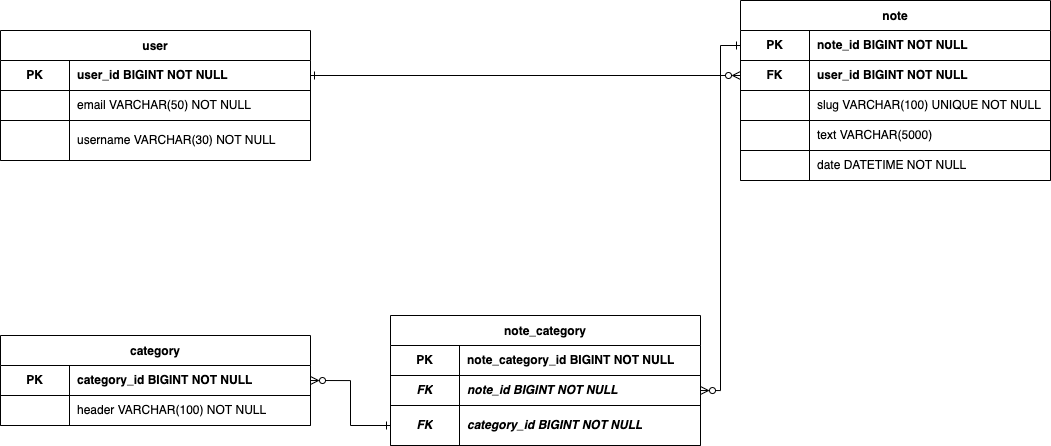

The diagram above was exported from draw.io. Its source (the exported page's mxGraphModel, read from the mxfile embedded in the PNG):
<mxGraphModel dx="3742" dy="817" grid="1" gridSize="10" guides="1" tooltips="1" connect="1" arrows="1" fold="1" page="1" pageScale="1" pageWidth="827" pageHeight="1169" math="0" shadow="0">
  <root>
    <mxCell id="WIyWlLk6GJQsqaUBKTNV-0" />
    <mxCell id="WIyWlLk6GJQsqaUBKTNV-1" parent="WIyWlLk6GJQsqaUBKTNV-0" />
    <mxCell id="ATnyO6VJqiH4aOe7zgiW-14" value="user" style="shape=table;startSize=30;container=1;collapsible=0;childLayout=tableLayout;fixedRows=1;rowLines=0;fontStyle=1;" parent="WIyWlLk6GJQsqaUBKTNV-1" vertex="1">
      <mxGeometry x="-2010" y="280" width="310" height="130" as="geometry" />
    </mxCell>
    <mxCell id="ATnyO6VJqiH4aOe7zgiW-15" value="" style="shape=tableRow;horizontal=0;startSize=0;swimlaneHead=0;swimlaneBody=0;top=0;left=0;bottom=1;right=0;collapsible=0;dropTarget=0;fillColor=none;points=[[0,0.5],[1,0.5]];portConstraint=eastwest;" parent="ATnyO6VJqiH4aOe7zgiW-14" vertex="1">
      <mxGeometry y="30" width="310" height="30" as="geometry" />
    </mxCell>
    <mxCell id="ATnyO6VJqiH4aOe7zgiW-16" value="PK" style="shape=partialRectangle;html=1;whiteSpace=wrap;connectable=0;fillColor=none;top=0;left=0;bottom=0;right=0;overflow=hidden;pointerEvents=1;fontStyle=1" parent="ATnyO6VJqiH4aOe7zgiW-15" vertex="1">
      <mxGeometry width="69" height="30" as="geometry">
        <mxRectangle width="69" height="30" as="alternateBounds" />
      </mxGeometry>
    </mxCell>
    <mxCell id="ATnyO6VJqiH4aOe7zgiW-17" value="user_id BIGINT NOT NULL" style="shape=partialRectangle;html=1;whiteSpace=wrap;connectable=0;fillColor=none;top=0;left=0;bottom=0;right=0;align=left;spacingLeft=6;overflow=hidden;fontStyle=1" parent="ATnyO6VJqiH4aOe7zgiW-15" vertex="1">
      <mxGeometry x="69" width="241" height="30" as="geometry">
        <mxRectangle width="241" height="30" as="alternateBounds" />
      </mxGeometry>
    </mxCell>
    <mxCell id="ATnyO6VJqiH4aOe7zgiW-18" value="" style="shape=tableRow;horizontal=0;startSize=0;swimlaneHead=0;swimlaneBody=0;top=0;left=0;bottom=1;right=0;collapsible=0;dropTarget=0;fillColor=none;points=[[0,0.5],[1,0.5]];portConstraint=eastwest;" parent="ATnyO6VJqiH4aOe7zgiW-14" vertex="1">
      <mxGeometry y="60" width="310" height="30" as="geometry" />
    </mxCell>
    <mxCell id="ATnyO6VJqiH4aOe7zgiW-19" value="" style="shape=partialRectangle;html=1;whiteSpace=wrap;connectable=0;fillColor=none;top=0;left=0;bottom=0;right=0;overflow=hidden;pointerEvents=1;fontStyle=1" parent="ATnyO6VJqiH4aOe7zgiW-18" vertex="1">
      <mxGeometry width="69" height="30" as="geometry">
        <mxRectangle width="69" height="30" as="alternateBounds" />
      </mxGeometry>
    </mxCell>
    <mxCell id="ATnyO6VJqiH4aOe7zgiW-20" value="email VARCHAR(50) NOT NULL" style="shape=partialRectangle;html=1;whiteSpace=wrap;connectable=0;fillColor=none;top=0;left=0;bottom=0;right=0;align=left;spacingLeft=6;overflow=hidden;fontStyle=0" parent="ATnyO6VJqiH4aOe7zgiW-18" vertex="1">
      <mxGeometry x="69" width="241" height="30" as="geometry">
        <mxRectangle width="241" height="30" as="alternateBounds" />
      </mxGeometry>
    </mxCell>
    <mxCell id="ATnyO6VJqiH4aOe7zgiW-43" value="" style="shape=tableRow;horizontal=0;startSize=0;swimlaneHead=0;swimlaneBody=0;top=0;left=0;bottom=1;right=0;collapsible=0;dropTarget=0;fillColor=none;points=[[0,0.5],[1,0.5]];portConstraint=eastwest;" parent="ATnyO6VJqiH4aOe7zgiW-14" vertex="1">
      <mxGeometry y="90" width="310" height="40" as="geometry" />
    </mxCell>
    <mxCell id="ATnyO6VJqiH4aOe7zgiW-44" value="" style="shape=partialRectangle;html=1;whiteSpace=wrap;connectable=0;fillColor=none;top=0;left=0;bottom=0;right=0;overflow=hidden;pointerEvents=1;fontStyle=1" parent="ATnyO6VJqiH4aOe7zgiW-43" vertex="1">
      <mxGeometry width="69" height="40" as="geometry">
        <mxRectangle width="69" height="40" as="alternateBounds" />
      </mxGeometry>
    </mxCell>
    <mxCell id="ATnyO6VJqiH4aOe7zgiW-45" value="username VARCHAR(30) NOT NULL" style="shape=partialRectangle;html=1;whiteSpace=wrap;connectable=0;fillColor=none;top=0;left=0;bottom=0;right=0;align=left;spacingLeft=6;overflow=hidden;fontStyle=0" parent="ATnyO6VJqiH4aOe7zgiW-43" vertex="1">
      <mxGeometry x="69" width="241" height="40" as="geometry">
        <mxRectangle width="241" height="40" as="alternateBounds" />
      </mxGeometry>
    </mxCell>
    <mxCell id="ATnyO6VJqiH4aOe7zgiW-62" value="note" style="shape=table;startSize=30;container=1;collapsible=0;childLayout=tableLayout;fixedRows=1;rowLines=0;fontStyle=1;" parent="WIyWlLk6GJQsqaUBKTNV-1" vertex="1">
      <mxGeometry x="-1270" y="250" width="310" height="180" as="geometry" />
    </mxCell>
    <mxCell id="ATnyO6VJqiH4aOe7zgiW-63" value="" style="shape=tableRow;horizontal=0;startSize=0;swimlaneHead=0;swimlaneBody=0;top=0;left=0;bottom=1;right=0;collapsible=0;dropTarget=0;fillColor=none;points=[[0,0.5],[1,0.5]];portConstraint=eastwest;" parent="ATnyO6VJqiH4aOe7zgiW-62" vertex="1">
      <mxGeometry y="30" width="310" height="30" as="geometry" />
    </mxCell>
    <mxCell id="ATnyO6VJqiH4aOe7zgiW-64" value="PK" style="shape=partialRectangle;html=1;whiteSpace=wrap;connectable=0;fillColor=none;top=0;left=0;bottom=0;right=0;overflow=hidden;pointerEvents=1;fontStyle=1" parent="ATnyO6VJqiH4aOe7zgiW-63" vertex="1">
      <mxGeometry width="69" height="30" as="geometry">
        <mxRectangle width="69" height="30" as="alternateBounds" />
      </mxGeometry>
    </mxCell>
    <mxCell id="ATnyO6VJqiH4aOe7zgiW-65" value="note_id BIGINT NOT NULL" style="shape=partialRectangle;html=1;whiteSpace=wrap;connectable=0;fillColor=none;top=0;left=0;bottom=0;right=0;align=left;spacingLeft=6;overflow=hidden;fontStyle=1" parent="ATnyO6VJqiH4aOe7zgiW-63" vertex="1">
      <mxGeometry x="69" width="241" height="30" as="geometry">
        <mxRectangle width="241" height="30" as="alternateBounds" />
      </mxGeometry>
    </mxCell>
    <mxCell id="ATnyO6VJqiH4aOe7zgiW-128" value="" style="shape=tableRow;horizontal=0;startSize=0;swimlaneHead=0;swimlaneBody=0;top=0;left=0;bottom=1;right=0;collapsible=0;dropTarget=0;fillColor=none;points=[[0,0.5],[1,0.5]];portConstraint=eastwest;" parent="ATnyO6VJqiH4aOe7zgiW-62" vertex="1">
      <mxGeometry y="60" width="310" height="30" as="geometry" />
    </mxCell>
    <mxCell id="ATnyO6VJqiH4aOe7zgiW-129" value="FK" style="shape=partialRectangle;html=1;whiteSpace=wrap;connectable=0;fillColor=none;top=0;left=0;bottom=0;right=0;overflow=hidden;pointerEvents=1;fontStyle=1" parent="ATnyO6VJqiH4aOe7zgiW-128" vertex="1">
      <mxGeometry width="69" height="30" as="geometry">
        <mxRectangle width="69" height="30" as="alternateBounds" />
      </mxGeometry>
    </mxCell>
    <mxCell id="ATnyO6VJqiH4aOe7zgiW-130" value="user_id BIGINT NOT NULL" style="shape=partialRectangle;html=1;whiteSpace=wrap;connectable=0;fillColor=none;top=0;left=0;bottom=0;right=0;align=left;spacingLeft=6;overflow=hidden;fontStyle=1" parent="ATnyO6VJqiH4aOe7zgiW-128" vertex="1">
      <mxGeometry x="69" width="241" height="30" as="geometry">
        <mxRectangle width="241" height="30" as="alternateBounds" />
      </mxGeometry>
    </mxCell>
    <mxCell id="ATnyO6VJqiH4aOe7zgiW-66" value="" style="shape=tableRow;horizontal=0;startSize=0;swimlaneHead=0;swimlaneBody=0;top=0;left=0;bottom=1;right=0;collapsible=0;dropTarget=0;fillColor=none;points=[[0,0.5],[1,0.5]];portConstraint=eastwest;" parent="ATnyO6VJqiH4aOe7zgiW-62" vertex="1">
      <mxGeometry y="90" width="310" height="30" as="geometry" />
    </mxCell>
    <mxCell id="ATnyO6VJqiH4aOe7zgiW-67" value="" style="shape=partialRectangle;html=1;whiteSpace=wrap;connectable=0;fillColor=none;top=0;left=0;bottom=0;right=0;overflow=hidden;pointerEvents=1;fontStyle=1" parent="ATnyO6VJqiH4aOe7zgiW-66" vertex="1">
      <mxGeometry width="69" height="30" as="geometry">
        <mxRectangle width="69" height="30" as="alternateBounds" />
      </mxGeometry>
    </mxCell>
    <mxCell id="ATnyO6VJqiH4aOe7zgiW-68" value="slug VARCHAR(100) UNIQUE NOT NULL" style="shape=partialRectangle;html=1;whiteSpace=wrap;connectable=0;fillColor=none;top=0;left=0;bottom=0;right=0;align=left;spacingLeft=6;overflow=hidden;fontStyle=0" parent="ATnyO6VJqiH4aOe7zgiW-66" vertex="1">
      <mxGeometry x="69" width="241" height="30" as="geometry">
        <mxRectangle width="241" height="30" as="alternateBounds" />
      </mxGeometry>
    </mxCell>
    <mxCell id="ATnyO6VJqiH4aOe7zgiW-69" value="" style="shape=tableRow;horizontal=0;startSize=0;swimlaneHead=0;swimlaneBody=0;top=0;left=0;bottom=1;right=0;collapsible=0;dropTarget=0;fillColor=none;points=[[0,0.5],[1,0.5]];portConstraint=eastwest;" parent="ATnyO6VJqiH4aOe7zgiW-62" vertex="1">
      <mxGeometry y="120" width="310" height="30" as="geometry" />
    </mxCell>
    <mxCell id="ATnyO6VJqiH4aOe7zgiW-70" value="" style="shape=partialRectangle;html=1;whiteSpace=wrap;connectable=0;fillColor=none;top=0;left=0;bottom=0;right=0;overflow=hidden;pointerEvents=1;fontStyle=1" parent="ATnyO6VJqiH4aOe7zgiW-69" vertex="1">
      <mxGeometry width="69" height="30" as="geometry">
        <mxRectangle width="69" height="30" as="alternateBounds" />
      </mxGeometry>
    </mxCell>
    <mxCell id="ATnyO6VJqiH4aOe7zgiW-71" value="text VARCHAR(5000)" style="shape=partialRectangle;html=1;whiteSpace=wrap;connectable=0;fillColor=none;top=0;left=0;bottom=0;right=0;align=left;spacingLeft=6;overflow=hidden;fontStyle=0" parent="ATnyO6VJqiH4aOe7zgiW-69" vertex="1">
      <mxGeometry x="69" width="241" height="30" as="geometry">
        <mxRectangle width="241" height="30" as="alternateBounds" />
      </mxGeometry>
    </mxCell>
    <mxCell id="ATnyO6VJqiH4aOe7zgiW-85" value="" style="shape=tableRow;horizontal=0;startSize=0;swimlaneHead=0;swimlaneBody=0;top=0;left=0;bottom=1;right=0;collapsible=0;dropTarget=0;fillColor=none;points=[[0,0.5],[1,0.5]];portConstraint=eastwest;" parent="ATnyO6VJqiH4aOe7zgiW-62" vertex="1">
      <mxGeometry y="150" width="310" height="30" as="geometry" />
    </mxCell>
    <mxCell id="ATnyO6VJqiH4aOe7zgiW-86" value="" style="shape=partialRectangle;html=1;whiteSpace=wrap;connectable=0;fillColor=none;top=0;left=0;bottom=0;right=0;overflow=hidden;pointerEvents=1;fontStyle=1" parent="ATnyO6VJqiH4aOe7zgiW-85" vertex="1">
      <mxGeometry width="69" height="30" as="geometry">
        <mxRectangle width="69" height="30" as="alternateBounds" />
      </mxGeometry>
    </mxCell>
    <mxCell id="ATnyO6VJqiH4aOe7zgiW-87" value="date DATETIME NOT NULL" style="shape=partialRectangle;html=1;whiteSpace=wrap;connectable=0;fillColor=none;top=0;left=0;bottom=0;right=0;align=left;spacingLeft=6;overflow=hidden;fontStyle=0" parent="ATnyO6VJqiH4aOe7zgiW-85" vertex="1">
      <mxGeometry x="69" width="241" height="30" as="geometry">
        <mxRectangle width="241" height="30" as="alternateBounds" />
      </mxGeometry>
    </mxCell>
    <mxCell id="ATnyO6VJqiH4aOe7zgiW-88" value="category" style="shape=table;startSize=30;container=1;collapsible=0;childLayout=tableLayout;fixedRows=1;rowLines=0;fontStyle=1;" parent="WIyWlLk6GJQsqaUBKTNV-1" vertex="1">
      <mxGeometry x="-2010" y="585" width="310" height="90" as="geometry" />
    </mxCell>
    <mxCell id="ATnyO6VJqiH4aOe7zgiW-89" value="" style="shape=tableRow;horizontal=0;startSize=0;swimlaneHead=0;swimlaneBody=0;top=0;left=0;bottom=1;right=0;collapsible=0;dropTarget=0;fillColor=none;points=[[0,0.5],[1,0.5]];portConstraint=eastwest;" parent="ATnyO6VJqiH4aOe7zgiW-88" vertex="1">
      <mxGeometry y="30" width="310" height="30" as="geometry" />
    </mxCell>
    <mxCell id="ATnyO6VJqiH4aOe7zgiW-90" value="PK" style="shape=partialRectangle;html=1;whiteSpace=wrap;connectable=0;fillColor=none;top=0;left=0;bottom=0;right=0;overflow=hidden;pointerEvents=1;fontStyle=1" parent="ATnyO6VJqiH4aOe7zgiW-89" vertex="1">
      <mxGeometry width="69" height="30" as="geometry">
        <mxRectangle width="69" height="30" as="alternateBounds" />
      </mxGeometry>
    </mxCell>
    <mxCell id="ATnyO6VJqiH4aOe7zgiW-91" value="category_id BIGINT NOT NULL" style="shape=partialRectangle;html=1;whiteSpace=wrap;connectable=0;fillColor=none;top=0;left=0;bottom=0;right=0;align=left;spacingLeft=6;overflow=hidden;fontStyle=1" parent="ATnyO6VJqiH4aOe7zgiW-89" vertex="1">
      <mxGeometry x="69" width="241" height="30" as="geometry">
        <mxRectangle width="241" height="30" as="alternateBounds" />
      </mxGeometry>
    </mxCell>
    <mxCell id="ATnyO6VJqiH4aOe7zgiW-92" value="" style="shape=tableRow;horizontal=0;startSize=0;swimlaneHead=0;swimlaneBody=0;top=0;left=0;bottom=1;right=0;collapsible=0;dropTarget=0;fillColor=none;points=[[0,0.5],[1,0.5]];portConstraint=eastwest;" parent="ATnyO6VJqiH4aOe7zgiW-88" vertex="1">
      <mxGeometry y="60" width="310" height="30" as="geometry" />
    </mxCell>
    <mxCell id="ATnyO6VJqiH4aOe7zgiW-93" value="" style="shape=partialRectangle;html=1;whiteSpace=wrap;connectable=0;fillColor=none;top=0;left=0;bottom=0;right=0;overflow=hidden;pointerEvents=1;fontStyle=1" parent="ATnyO6VJqiH4aOe7zgiW-92" vertex="1">
      <mxGeometry width="69" height="30" as="geometry">
        <mxRectangle width="69" height="30" as="alternateBounds" />
      </mxGeometry>
    </mxCell>
    <mxCell id="ATnyO6VJqiH4aOe7zgiW-94" value="header VARCHAR(100) NOT NULL" style="shape=partialRectangle;html=1;whiteSpace=wrap;connectable=0;fillColor=none;top=0;left=0;bottom=0;right=0;align=left;spacingLeft=6;overflow=hidden;fontStyle=0" parent="ATnyO6VJqiH4aOe7zgiW-92" vertex="1">
      <mxGeometry x="69" width="241" height="30" as="geometry">
        <mxRectangle width="241" height="30" as="alternateBounds" />
      </mxGeometry>
    </mxCell>
    <mxCell id="ATnyO6VJqiH4aOe7zgiW-115" value="note_category" style="shape=table;startSize=30;container=1;collapsible=0;childLayout=tableLayout;fixedRows=1;rowLines=0;fontStyle=1;" parent="WIyWlLk6GJQsqaUBKTNV-1" vertex="1">
      <mxGeometry x="-1620" y="565" width="310" height="130" as="geometry" />
    </mxCell>
    <mxCell id="ATnyO6VJqiH4aOe7zgiW-116" value="" style="shape=tableRow;horizontal=0;startSize=0;swimlaneHead=0;swimlaneBody=0;top=0;left=0;bottom=1;right=0;collapsible=0;dropTarget=0;fillColor=none;points=[[0,0.5],[1,0.5]];portConstraint=eastwest;" parent="ATnyO6VJqiH4aOe7zgiW-115" vertex="1">
      <mxGeometry y="30" width="310" height="30" as="geometry" />
    </mxCell>
    <mxCell id="ATnyO6VJqiH4aOe7zgiW-117" value="PK" style="shape=partialRectangle;html=1;whiteSpace=wrap;connectable=0;fillColor=none;top=0;left=0;bottom=0;right=0;overflow=hidden;pointerEvents=1;fontStyle=1" parent="ATnyO6VJqiH4aOe7zgiW-116" vertex="1">
      <mxGeometry width="69" height="30" as="geometry">
        <mxRectangle width="69" height="30" as="alternateBounds" />
      </mxGeometry>
    </mxCell>
    <mxCell id="ATnyO6VJqiH4aOe7zgiW-118" value="note_category_id BIGINT NOT NULL" style="shape=partialRectangle;html=1;whiteSpace=wrap;connectable=0;fillColor=none;top=0;left=0;bottom=0;right=0;align=left;spacingLeft=6;overflow=hidden;fontStyle=1" parent="ATnyO6VJqiH4aOe7zgiW-116" vertex="1">
      <mxGeometry x="69" width="241" height="30" as="geometry">
        <mxRectangle width="241" height="30" as="alternateBounds" />
      </mxGeometry>
    </mxCell>
    <mxCell id="ATnyO6VJqiH4aOe7zgiW-119" value="" style="shape=tableRow;horizontal=0;startSize=0;swimlaneHead=0;swimlaneBody=0;top=0;left=0;bottom=1;right=0;collapsible=0;dropTarget=0;fillColor=none;points=[[0,0.5],[1,0.5]];portConstraint=eastwest;fontStyle=0" parent="ATnyO6VJqiH4aOe7zgiW-115" vertex="1">
      <mxGeometry y="60" width="310" height="30" as="geometry" />
    </mxCell>
    <mxCell id="ATnyO6VJqiH4aOe7zgiW-120" value="&lt;i&gt;FK&lt;/i&gt;" style="shape=partialRectangle;html=1;whiteSpace=wrap;connectable=0;fillColor=none;top=0;left=0;bottom=0;right=0;overflow=hidden;pointerEvents=1;fontStyle=1" parent="ATnyO6VJqiH4aOe7zgiW-119" vertex="1">
      <mxGeometry width="69" height="30" as="geometry">
        <mxRectangle width="69" height="30" as="alternateBounds" />
      </mxGeometry>
    </mxCell>
    <mxCell id="ATnyO6VJqiH4aOe7zgiW-121" value="&lt;b&gt;&lt;i&gt;note_id&amp;nbsp;BIGINT NOT NULL&lt;/i&gt;&lt;/b&gt;" style="shape=partialRectangle;html=1;whiteSpace=wrap;connectable=0;fillColor=none;top=0;left=0;bottom=0;right=0;align=left;spacingLeft=6;overflow=hidden;fontStyle=0" parent="ATnyO6VJqiH4aOe7zgiW-119" vertex="1">
      <mxGeometry x="69" width="241" height="30" as="geometry">
        <mxRectangle width="241" height="30" as="alternateBounds" />
      </mxGeometry>
    </mxCell>
    <mxCell id="ATnyO6VJqiH4aOe7zgiW-122" value="" style="shape=tableRow;horizontal=0;startSize=0;swimlaneHead=0;swimlaneBody=0;top=0;left=0;bottom=1;right=0;collapsible=0;dropTarget=0;fillColor=none;points=[[0,0.5],[1,0.5]];portConstraint=eastwest;" parent="ATnyO6VJqiH4aOe7zgiW-115" vertex="1">
      <mxGeometry y="90" width="310" height="40" as="geometry" />
    </mxCell>
    <mxCell id="ATnyO6VJqiH4aOe7zgiW-123" value="&lt;i&gt;FK&lt;/i&gt;" style="shape=partialRectangle;html=1;whiteSpace=wrap;connectable=0;fillColor=none;top=0;left=0;bottom=0;right=0;overflow=hidden;pointerEvents=1;fontStyle=1" parent="ATnyO6VJqiH4aOe7zgiW-122" vertex="1">
      <mxGeometry width="69" height="40" as="geometry">
        <mxRectangle width="69" height="40" as="alternateBounds" />
      </mxGeometry>
    </mxCell>
    <mxCell id="ATnyO6VJqiH4aOe7zgiW-124" value="&lt;b&gt;&lt;i&gt;category_id&amp;nbsp;BIGINT NOT NULL&lt;/i&gt;&lt;/b&gt;" style="shape=partialRectangle;html=1;whiteSpace=wrap;connectable=0;fillColor=none;top=0;left=0;bottom=0;right=0;align=left;spacingLeft=6;overflow=hidden;fontStyle=0" parent="ATnyO6VJqiH4aOe7zgiW-122" vertex="1">
      <mxGeometry x="69" width="241" height="40" as="geometry">
        <mxRectangle width="241" height="40" as="alternateBounds" />
      </mxGeometry>
    </mxCell>
    <mxCell id="ATnyO6VJqiH4aOe7zgiW-126" style="edgeStyle=orthogonalEdgeStyle;rounded=0;orthogonalLoop=1;jettySize=auto;html=1;entryX=1;entryY=0.5;entryDx=0;entryDy=0;startArrow=ERone;startFill=0;endArrow=ERzeroToMany;endFill=0;" parent="WIyWlLk6GJQsqaUBKTNV-1" source="ATnyO6VJqiH4aOe7zgiW-63" target="ATnyO6VJqiH4aOe7zgiW-119" edge="1">
      <mxGeometry relative="1" as="geometry" />
    </mxCell>
    <mxCell id="ATnyO6VJqiH4aOe7zgiW-127" style="edgeStyle=orthogonalEdgeStyle;rounded=0;orthogonalLoop=1;jettySize=auto;html=1;entryX=1;entryY=0.5;entryDx=0;entryDy=0;startArrow=ERone;startFill=0;endArrow=ERzeroToMany;endFill=0;" parent="WIyWlLk6GJQsqaUBKTNV-1" source="ATnyO6VJqiH4aOe7zgiW-122" target="ATnyO6VJqiH4aOe7zgiW-89" edge="1">
      <mxGeometry relative="1" as="geometry" />
    </mxCell>
    <mxCell id="ATnyO6VJqiH4aOe7zgiW-131" style="edgeStyle=orthogonalEdgeStyle;rounded=0;orthogonalLoop=1;jettySize=auto;html=1;entryX=0;entryY=0.5;entryDx=0;entryDy=0;startArrow=ERone;startFill=0;endArrow=ERzeroToMany;endFill=0;" parent="WIyWlLk6GJQsqaUBKTNV-1" source="ATnyO6VJqiH4aOe7zgiW-15" target="ATnyO6VJqiH4aOe7zgiW-128" edge="1">
      <mxGeometry relative="1" as="geometry" />
    </mxCell>
  </root>
</mxGraphModel>